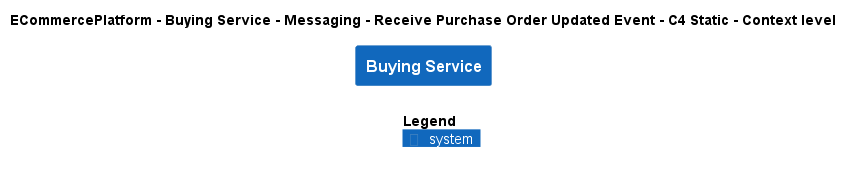

The diagram above was rendered by PlantUML. Its source (embedded in the PNG):
@startuml
!include ..\..\..\..\..\..\..\.c4s\C4_Context.puml

AddElementTag("c4interflow:lifecycle:new", $bgColor=green, $fontColor=#ffffff, $borderColor=green, $shadowing="False")
AddElementTag("c4interflow:lifecycle:changed", $bgColor=orange, $fontColor=#ffffff, $borderColor=orange, $shadowing="False")
AddElementTag("c4interflow:lifecycle:removed", $bgColor=red, $fontColor=#ffffff, $borderColor=red, $shadowing="False")

AddRelTag("c4interflow:lifecycle:new", $textColor=green, $lineColor=green)
AddRelTag("c4interflow:lifecycle:changed", $textColor=orange, $lineColor=orange)
AddRelTag("c4interflow:lifecycle:removed", $textColor=red, $lineColor=red)

SHOW_PERSON_PORTRAIT()
LAYOUT_TOP_DOWN()

skinparam linetype polyline

title ECommercePlatform - Buying Service - Messaging - Receive Purchase Order Updated Event - C4 Static - Context level

System(ECommercePlatform.SoftwareSystems.BuyingService, "Buying Service", "")



SHOW_LEGEND()
@enduml